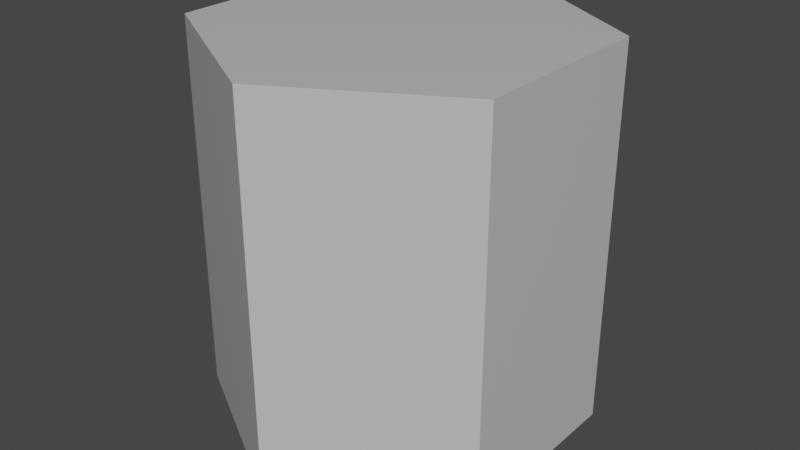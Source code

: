 # Source: tinyResource2.blend  (saved by Blender 2.81.16; exported with 4.5.12 LTS)
import bpy
from mathutils import Matrix  # noqa: F401  (used for matrix-valued properties, if any)

bpy.ops.wm.read_factory_settings(use_empty=True)
scene = bpy.context.scene
scene.name = 'Scene'

# ---- collections
col_collection = bpy.data.collections.new('Collection'); scene.collection.children.link(col_collection)

# ---- materials (node trees are filled in below, after node groups)
mat_material_002 = bpy.data.materials.new('Material.002')
mat_material_002.use_transparent_shadow = False

# ---- material node trees
mat_material_002.use_nodes = True; mat_material_002.node_tree.nodes.clear()
_N = mat_material_002.node_tree.nodes; _L = mat_material_002.node_tree.links
n0 = _N.new('ShaderNodeOutputMaterial'); n0.name = 'Material Output'; n0.location = (300, 300)
n1 = _N.new('ShaderNodeBsdfPrincipled'); n1.name = 'Principled BSDF'; n1.location = (10, 300)
n1.distribution = 'GGX'
n1.subsurface_method = 'BURLEY'
n1.inputs[1].default_value = 0.2833
n1.inputs[2].default_value = 0.1
n1.inputs[3].default_value = 1.45
n1.inputs[13].default_value = 0.7083
n1.inputs[27].default_value = (0.0, 0.0, 0.0, 1.0)
n1.inputs[28].default_value = 1.0
_L.new(n1.outputs[0], n0.inputs[0])
n0.is_active_output = True

# ---- world
world_world = bpy.data.worlds.new('World'); scene.world = world_world
world_world.use_nodes = True; world_world.node_tree.nodes.clear()
_N = world_world.node_tree.nodes; _L = world_world.node_tree.links
n0 = _N.new('ShaderNodeOutputWorld'); n0.name = 'World Output'; n0.location = (300, 300)
n1 = _N.new('ShaderNodeBackground'); n1.name = 'Background'; n1.location = (10, 300)
n1.inputs[0].default_value = (0.05088, 0.05088, 0.05088, 1.0)
_L.new(n1.outputs[0], n0.inputs[0])
n0.is_active_output = True
world_world.color = (0.05088, 0.05088, 0.05088)
world_world.use_sun_shadow = False
world_world.sun_shadow_jitter_overblur = 0.0

# ---- meshes
me_cylinder = bpy.data.meshes.new('Cylinder')
me_cylinder.from_pydata([(-3.747e-10, 0.1576, -0.1576), (-3.747e-10, 0.1576, 0.1576), (0.1365, 0.07878, -0.1576), (0.1365, 0.07878, 0.1576), (0.1365, -0.07878, -0.1576), (0.1365, -0.07878, 0.1576), (-1.415e-08, -0.1576, -0.1576), (-1.415e-08, -0.1576, 0.1576), (-0.1365, -0.07878, -0.1576), (-0.1365, -0.07878, 0.1576), (-0.1365, 0.07878, -0.1576), (-0.1365, 0.07878, 0.1576)], [], [(0, 1, 3, 2), (2, 3, 5, 4), (4, 5, 7, 6), (6, 7, 9, 8), (3, 1, 11, 9, 7, 5), (8, 9, 11, 10), (10, 11, 1, 0), (0, 2, 4, 6, 8, 10)])
_uv = me_cylinder.uv_layers.new(name='UVMap')
_uv.uv.foreach_set('vector', [1.0, 0.5, 1.0, 1.0, 0.8333, 1.0, 0.8333, 0.5, 0.8333, 0.5, 0.8333, 1.0, 0.6667, 1.0, 0.6667, 0.5, 0.6667, 0.5, 0.6667, 1.0, 0.5, 1.0, 0.5, 0.5, 0.5, 0.5, 0.5, 1.0, 0.3333, 1.0, 0.3333, 0.5, 0.4578, 0.37, 0.25, 0.49, 0.04215, 0.37, 0.04215, 0.13, 0.25, 0.01, 0.4578, 0.13, 0.3333, 0.5, 0.3333, 1.0, 0.1667, 1.0, 0.1667, 0.5, 0.1667, 0.5, 0.1667, 1.0, -8.941e-08, 1.0, -8.941e-08, 0.5, 0.75, 0.49, 0.9578, 0.37, 0.9578, 0.13, 0.75, 0.01, 0.5422, 0.13, 0.5422, 0.37])
me_cylinder.materials.append(mat_material_002)
me_cylinder.use_remesh_fix_poles = True
me_cylinder.use_remesh_preserve_attributes = False
me_cylinder.use_mirror_vertex_groups = False
me_cylinder.update()

# ---- objects
ob_cylinder = bpy.data.objects.new('Cylinder', me_cylinder)

# ---- transforms, parenting, visibility, modifiers, constraints
ob_cylinder.location = (0.0, 0.0, 0.0)
ob_cylinder.lineart.crease_threshold = 0.0

# ---- collection membership
col_collection.objects.link(ob_cylinder)

# ---- scene / render settings (as saved in the file)
scene.frame_start = 1; scene.frame_end = 250; scene.frame_set(1)
scene.render.engine = 'BLENDER_EEVEE_NEXT'
scene.cycles.use_denoising = False
scene.cycles.samples = 128
scene.cycles.sampling_pattern = 'TABULATED_SOBOL'
scene.cycles.use_adaptive_sampling = False
scene.cycles.use_light_tree = False
scene.view_settings.view_transform = 'Filmic'
bpy.context.view_layer.update()

# ---- added for rendering (the .blend has no active camera and no usable light): camera, sun
cam_auto = bpy.data.cameras.new('AutoCamera')
cam_auto.lens = 50.0
cam_auto.sensor_width = 36.0
cam_auto.clip_end = 1000.0
ob_auto_camera = bpy.data.objects.new('AutoCamera', cam_auto)
scene.collection.objects.link(ob_auto_camera)
ob_auto_camera.location = (0.483508, -0.58021, 0.386807)
ob_auto_camera.rotation_euler = (1.09748, -7.21219e-08, 0.694738)
scene.camera = ob_auto_camera
light_auto_sun = bpy.data.lights.new('AutoSun', 'SUN')
light_auto_sun.energy = 3.0
light_auto_sun.angle = 0.0523599
ob_auto_sun = bpy.data.objects.new('AutoSun', light_auto_sun)
scene.collection.objects.link(ob_auto_sun)
ob_auto_sun.rotation_euler = (0.872665, 0.174533, 0.523599)
bpy.context.view_layer.update()
